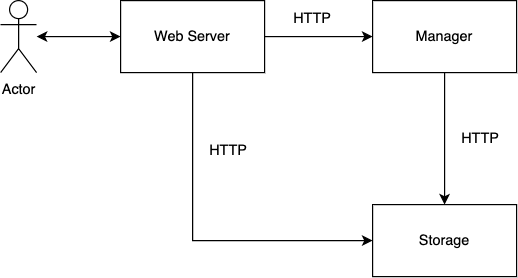

The diagram above was exported from draw.io. Its source (the exported page's mxGraphModel, read from the mxfile embedded in the PNG):
<mxGraphModel dx="954" dy="521" grid="1" gridSize="10" guides="1" tooltips="1" connect="1" arrows="1" fold="1" page="1" pageScale="1" pageWidth="827" pageHeight="1169" math="0" shadow="0">
  <root>
    <mxCell id="0" />
    <mxCell id="1" parent="0" />
    <mxCell id="MWlptxl1g5GWCgRGvpat-3" value="" style="edgeStyle=orthogonalEdgeStyle;rounded=0;orthogonalLoop=1;jettySize=auto;html=1;" parent="1" source="MWlptxl1g5GWCgRGvpat-1" target="MWlptxl1g5GWCgRGvpat-2" edge="1">
      <mxGeometry relative="1" as="geometry" />
    </mxCell>
    <mxCell id="MWlptxl1g5GWCgRGvpat-5" value="" style="edgeStyle=orthogonalEdgeStyle;rounded=0;orthogonalLoop=1;jettySize=auto;html=1;" parent="1" source="MWlptxl1g5GWCgRGvpat-1" target="MWlptxl1g5GWCgRGvpat-4" edge="1">
      <mxGeometry relative="1" as="geometry">
        <Array as="points">
          <mxPoint x="230" y="400" />
        </Array>
      </mxGeometry>
    </mxCell>
    <mxCell id="MWlptxl1g5GWCgRGvpat-1" value="Web Server" style="rounded=0;whiteSpace=wrap;html=1;" parent="1" vertex="1">
      <mxGeometry x="170" y="200" width="120" height="60" as="geometry" />
    </mxCell>
    <mxCell id="MWlptxl1g5GWCgRGvpat-7" value="" style="edgeStyle=orthogonalEdgeStyle;rounded=0;orthogonalLoop=1;jettySize=auto;html=1;" parent="1" source="MWlptxl1g5GWCgRGvpat-2" target="MWlptxl1g5GWCgRGvpat-4" edge="1">
      <mxGeometry relative="1" as="geometry" />
    </mxCell>
    <mxCell id="MWlptxl1g5GWCgRGvpat-2" value="Manager" style="whiteSpace=wrap;html=1;rounded=0;" parent="1" vertex="1">
      <mxGeometry x="380" y="200" width="120" height="60" as="geometry" />
    </mxCell>
    <mxCell id="MWlptxl1g5GWCgRGvpat-4" value="Storage" style="whiteSpace=wrap;html=1;rounded=0;" parent="1" vertex="1">
      <mxGeometry x="380" y="370" width="120" height="60" as="geometry" />
    </mxCell>
    <mxCell id="MWlptxl1g5GWCgRGvpat-9" value="" style="edgeStyle=orthogonalEdgeStyle;rounded=0;orthogonalLoop=1;jettySize=auto;html=1;startArrow=classic;startFill=1;endArrow=classic;endFill=1;" parent="1" source="MWlptxl1g5GWCgRGvpat-8" target="MWlptxl1g5GWCgRGvpat-1" edge="1">
      <mxGeometry relative="1" as="geometry" />
    </mxCell>
    <mxCell id="MWlptxl1g5GWCgRGvpat-8" value="Actor" style="shape=umlActor;verticalLabelPosition=bottom;verticalAlign=top;html=1;outlineConnect=0;" parent="1" vertex="1">
      <mxGeometry x="70" y="200" width="30" height="60" as="geometry" />
    </mxCell>
    <mxCell id="MWlptxl1g5GWCgRGvpat-10" value="HTTP" style="text;html=1;strokeColor=none;fillColor=none;align=center;verticalAlign=middle;whiteSpace=wrap;rounded=0;" parent="1" vertex="1">
      <mxGeometry x="230" y="310" width="60" height="30" as="geometry" />
    </mxCell>
    <mxCell id="MWlptxl1g5GWCgRGvpat-11" value="HTTP" style="text;html=1;strokeColor=none;fillColor=none;align=center;verticalAlign=middle;whiteSpace=wrap;rounded=0;" parent="1" vertex="1">
      <mxGeometry x="300" y="200" width="60" height="30" as="geometry" />
    </mxCell>
    <mxCell id="MWlptxl1g5GWCgRGvpat-12" value="HTTP" style="text;html=1;strokeColor=none;fillColor=none;align=center;verticalAlign=middle;whiteSpace=wrap;rounded=0;" parent="1" vertex="1">
      <mxGeometry x="440" y="300" width="60" height="30" as="geometry" />
    </mxCell>
  </root>
</mxGraphModel>